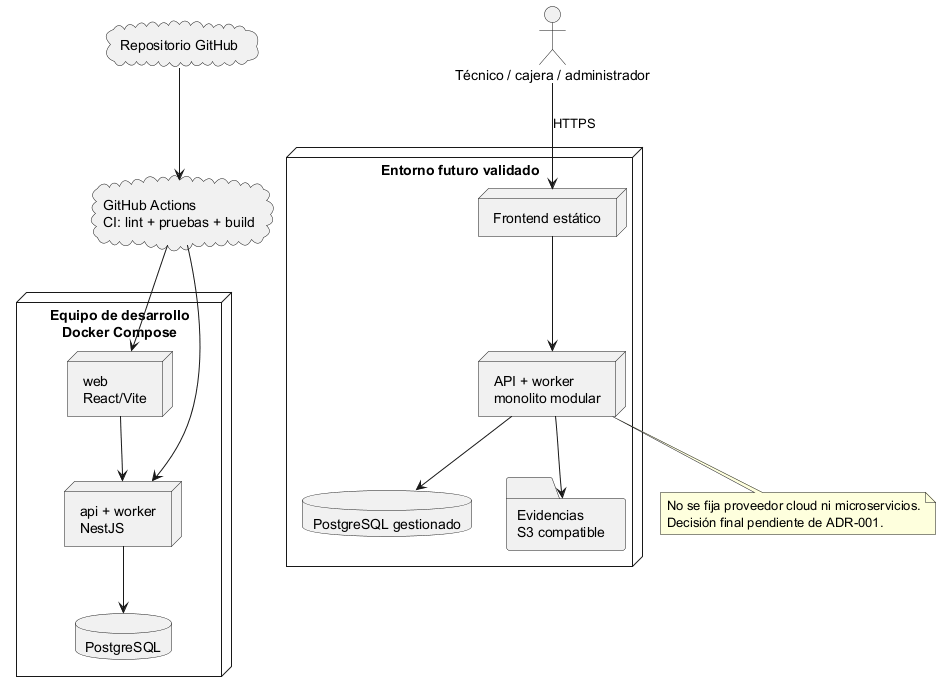

The diagram above was rendered by PlantUML. Its source (embedded in the PNG):
@startuml
skinparam backgroundColor white
skinparam shadowing false
node "Equipo de desarrollo\nDocker Compose" {
  node "web\nReact/Vite" as DW
  node "api + worker\nNestJS" as DA
  database "PostgreSQL" as DD
}
cloud "Repositorio GitHub" as GH
cloud "GitHub Actions\nCI: lint + pruebas + build" as CI
node "Entorno futuro validado" {
  node "Frontend estático" as PW
  node "API + worker\nmonolito modular" as PA
  database "PostgreSQL gestionado" as PD
  folder "Evidencias\nS3 compatible" as PF
}
actor "Técnico / cajera / administrador" as U
U --> PW : HTTPS
PW --> PA
PA --> PD
PA --> PF
DW --> DA
DA --> DD
GH --> CI
CI --> DW
CI --> DA
note bottom of PA
No se fija proveedor cloud ni microservicios.
Decisión final pendiente de ADR-001.
end note
@enduml